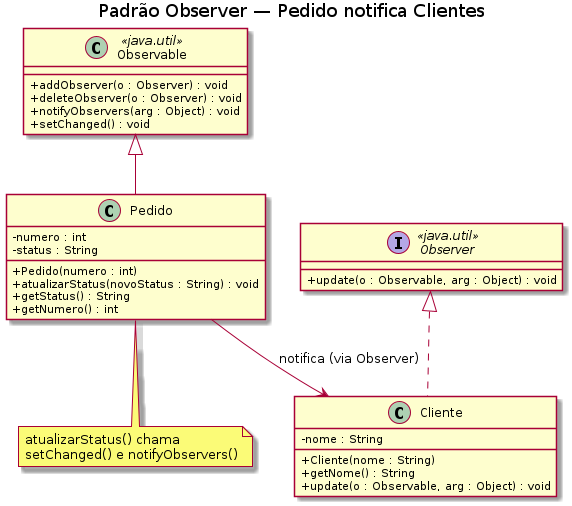

The diagram above was rendered by PlantUML. Its source (embedded in the PNG):
@startuml 19-observer
title Padrão Observer — Pedido notifica Clientes

skinparam classAttributeIconSize 0

class "Observable" as Observable <<java.util>> {
    + addObserver(o : Observer) : void
    + deleteObserver(o : Observer) : void
    + notifyObservers(arg : Object) : void
    + setChanged() : void
}

interface "Observer" as Observer <<java.util>> {
    + update(o : Observable, arg : Object) : void
}

class Pedido {
    - numero : int
    - status : String
    + Pedido(numero : int)
    + atualizarStatus(novoStatus : String) : void
    + getStatus() : String
    + getNumero() : int
}

class Cliente {
    - nome : String
    + Cliente(nome : String)
    + getNome() : String
    + update(o : Observable, arg : Object) : void
}

Observable <|-- Pedido
Observer <|.. Cliente
Pedido --> Cliente : notifica (via Observer)

note bottom of Pedido
  atualizarStatus() chama
  setChanged() e notifyObservers()
end note

@enduml